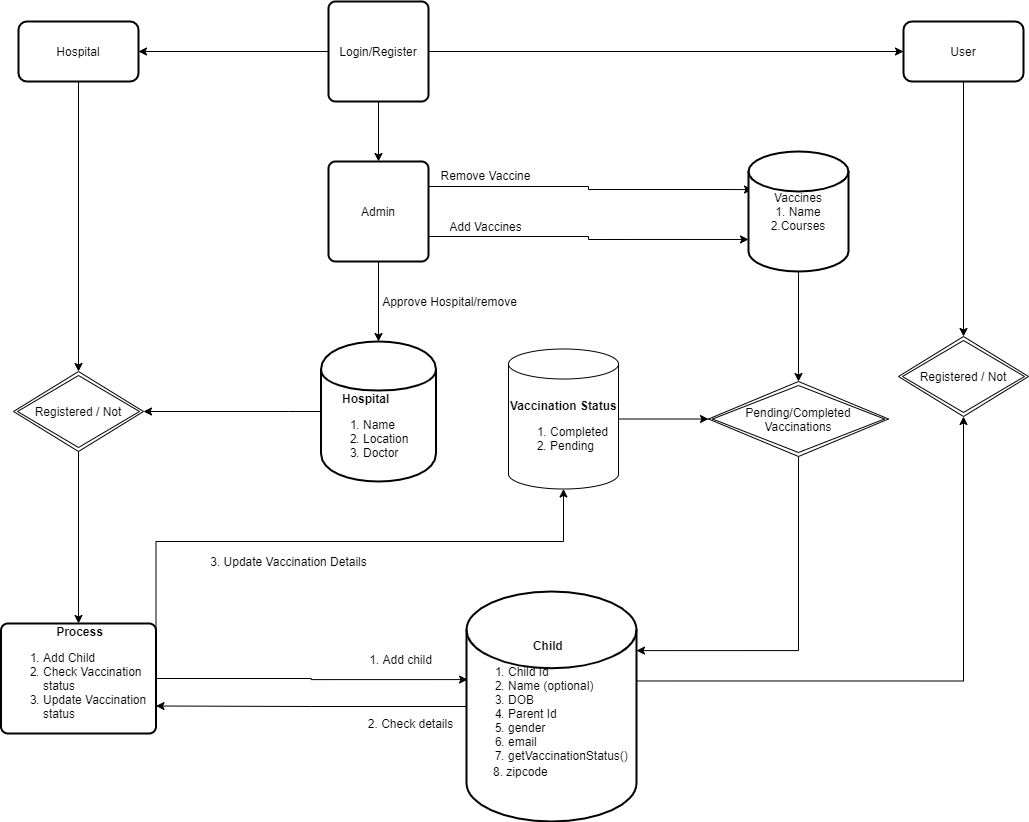

The diagram above was exported from draw.io. Its source (the exported page's mxGraphModel, read from the mxfile embedded in the PNG):
<mxGraphModel dx="868" dy="520" grid="1" gridSize="10" guides="1" tooltips="1" connect="1" arrows="1" fold="1" page="1" pageScale="1" pageWidth="850" pageHeight="1100" math="0" shadow="0">
  <root>
    <mxCell id="0" />
    <mxCell id="1" parent="0" />
    <mxCell id="EYpTm3TH3jbcO948IS9Y-44" value="" style="edgeStyle=orthogonalEdgeStyle;rounded=0;orthogonalLoop=1;jettySize=auto;html=1;" parent="1" source="EYpTm3TH3jbcO948IS9Y-4" target="EYpTm3TH3jbcO948IS9Y-34" edge="1">
      <mxGeometry relative="1" as="geometry" />
    </mxCell>
    <mxCell id="EYpTm3TH3jbcO948IS9Y-60" value="" style="edgeStyle=orthogonalEdgeStyle;rounded=0;orthogonalLoop=1;jettySize=auto;html=1;" parent="1" source="EYpTm3TH3jbcO948IS9Y-4" target="EYpTm3TH3jbcO948IS9Y-59" edge="1">
      <mxGeometry relative="1" as="geometry" />
    </mxCell>
    <mxCell id="EYpTm3TH3jbcO948IS9Y-99" value="" style="edgeStyle=orthogonalEdgeStyle;rounded=0;orthogonalLoop=1;jettySize=auto;html=1;endArrow=classic;endFill=1;" parent="1" source="EYpTm3TH3jbcO948IS9Y-4" target="EYpTm3TH3jbcO948IS9Y-98" edge="1">
      <mxGeometry relative="1" as="geometry" />
    </mxCell>
    <mxCell id="EYpTm3TH3jbcO948IS9Y-4" value="Login/Register" style="rounded=1;whiteSpace=wrap;html=1;absoluteArcSize=1;arcSize=14;strokeWidth=2;" parent="1" vertex="1">
      <mxGeometry x="360" y="140" width="100" height="100" as="geometry" />
    </mxCell>
    <mxCell id="EYpTm3TH3jbcO948IS9Y-33" value="" style="edgeStyle=orthogonalEdgeStyle;rounded=0;orthogonalLoop=1;jettySize=auto;html=1;entryX=0.5;entryY=0;entryDx=0;entryDy=0;" parent="1" source="EYpTm3TH3jbcO948IS9Y-34" target="EYpTm3TH3jbcO948IS9Y-36" edge="1">
      <mxGeometry relative="1" as="geometry">
        <mxPoint x="410" y="500" as="targetPoint" />
      </mxGeometry>
    </mxCell>
    <mxCell id="EYpTm3TH3jbcO948IS9Y-67" style="edgeStyle=orthogonalEdgeStyle;rounded=0;orthogonalLoop=1;jettySize=auto;html=1;exitX=1;exitY=0.25;exitDx=0;exitDy=0;entryX=0.04;entryY=0.317;entryDx=0;entryDy=0;entryPerimeter=0;" parent="1" source="EYpTm3TH3jbcO948IS9Y-34" target="EYpTm3TH3jbcO948IS9Y-39" edge="1">
      <mxGeometry relative="1" as="geometry" />
    </mxCell>
    <mxCell id="EYpTm3TH3jbcO948IS9Y-68" style="edgeStyle=orthogonalEdgeStyle;rounded=0;orthogonalLoop=1;jettySize=auto;html=1;exitX=1;exitY=0.75;exitDx=0;exitDy=0;entryX=0;entryY=0.733;entryDx=0;entryDy=0;entryPerimeter=0;" parent="1" source="EYpTm3TH3jbcO948IS9Y-34" target="EYpTm3TH3jbcO948IS9Y-39" edge="1">
      <mxGeometry relative="1" as="geometry" />
    </mxCell>
    <mxCell id="EYpTm3TH3jbcO948IS9Y-34" value="Admin" style="rounded=1;whiteSpace=wrap;html=1;absoluteArcSize=1;arcSize=14;strokeWidth=2;" parent="1" vertex="1">
      <mxGeometry x="360" y="300" width="100" height="100" as="geometry" />
    </mxCell>
    <mxCell id="EYpTm3TH3jbcO948IS9Y-58" value="" style="edgeStyle=orthogonalEdgeStyle;rounded=0;orthogonalLoop=1;jettySize=auto;html=1;" parent="1" source="EYpTm3TH3jbcO948IS9Y-36" target="EYpTm3TH3jbcO948IS9Y-57" edge="1">
      <mxGeometry relative="1" as="geometry">
        <Array as="points">
          <mxPoint x="320" y="550" />
          <mxPoint x="320" y="550" />
        </Array>
      </mxGeometry>
    </mxCell>
    <mxCell id="EYpTm3TH3jbcO948IS9Y-36" value="&lt;div style=&quot;text-align: center&quot;&gt;&lt;b&gt;Hospital&lt;/b&gt;&lt;/div&gt;&lt;ol&gt;&lt;li&gt;Name&lt;/li&gt;&lt;li&gt;Location&lt;/li&gt;&lt;li&gt;Doctor&lt;/li&gt;&lt;/ol&gt;" style="shape=cylinder;whiteSpace=wrap;html=1;boundedLbl=1;backgroundOutline=1;rounded=1;strokeWidth=2;arcSize=14;align=left;" parent="1" vertex="1">
      <mxGeometry x="352.5" y="480" width="115" height="140" as="geometry" />
    </mxCell>
    <mxCell id="EYpTm3TH3jbcO948IS9Y-81" style="edgeStyle=orthogonalEdgeStyle;rounded=0;orthogonalLoop=1;jettySize=auto;html=1;exitX=0.5;exitY=1;exitDx=0;exitDy=0;exitPerimeter=0;entryX=0.5;entryY=0;entryDx=0;entryDy=0;" parent="1" source="EYpTm3TH3jbcO948IS9Y-39" target="EYpTm3TH3jbcO948IS9Y-79" edge="1">
      <mxGeometry relative="1" as="geometry" />
    </mxCell>
    <mxCell id="EYpTm3TH3jbcO948IS9Y-39" value="Vaccines&lt;br&gt;1. Name&lt;br&gt;2.Courses" style="strokeWidth=2;html=1;shape=mxgraph.flowchart.database;whiteSpace=wrap;" parent="1" vertex="1">
      <mxGeometry x="780" y="290" width="100" height="120" as="geometry" />
    </mxCell>
    <mxCell id="EYpTm3TH3jbcO948IS9Y-40" value="Add Vaccines" style="text;html=1;align=center;verticalAlign=middle;resizable=0;points=[];autosize=1;" parent="1" vertex="1">
      <mxGeometry x="472" y="355" width="90" height="20" as="geometry" />
    </mxCell>
    <mxCell id="EYpTm3TH3jbcO948IS9Y-42" value="Remove Vaccine" style="text;html=1;align=center;verticalAlign=middle;resizable=0;points=[];autosize=1;" parent="1" vertex="1">
      <mxGeometry x="462" y="304" width="110" height="20" as="geometry" />
    </mxCell>
    <mxCell id="EYpTm3TH3jbcO948IS9Y-54" value="Approve Hospital/remove" style="text;html=1;align=center;verticalAlign=middle;resizable=0;points=[];autosize=1;" parent="1" vertex="1">
      <mxGeometry x="406" y="430" width="150" height="20" as="geometry" />
    </mxCell>
    <mxCell id="EYpTm3TH3jbcO948IS9Y-65" value="" style="edgeStyle=orthogonalEdgeStyle;rounded=0;orthogonalLoop=1;jettySize=auto;html=1;" parent="1" source="EYpTm3TH3jbcO948IS9Y-57" target="EYpTm3TH3jbcO948IS9Y-64" edge="1">
      <mxGeometry relative="1" as="geometry" />
    </mxCell>
    <mxCell id="EYpTm3TH3jbcO948IS9Y-57" value="Registered / Not" style="shape=rhombus;double=1;perimeter=rhombusPerimeter;whiteSpace=wrap;html=1;align=center;" parent="1" vertex="1">
      <mxGeometry x="45" y="510" width="130" height="80" as="geometry" />
    </mxCell>
    <mxCell id="EYpTm3TH3jbcO948IS9Y-61" style="edgeStyle=orthogonalEdgeStyle;rounded=0;orthogonalLoop=1;jettySize=auto;html=1;exitX=0.5;exitY=1;exitDx=0;exitDy=0;entryX=0.5;entryY=0;entryDx=0;entryDy=0;" parent="1" source="EYpTm3TH3jbcO948IS9Y-59" target="EYpTm3TH3jbcO948IS9Y-57" edge="1">
      <mxGeometry relative="1" as="geometry" />
    </mxCell>
    <mxCell id="EYpTm3TH3jbcO948IS9Y-59" value="Hospital" style="whiteSpace=wrap;html=1;rounded=1;strokeWidth=2;arcSize=14;" parent="1" vertex="1">
      <mxGeometry x="50" y="160" width="120" height="60" as="geometry" />
    </mxCell>
    <mxCell id="EYpTm3TH3jbcO948IS9Y-72" style="edgeStyle=orthogonalEdgeStyle;rounded=0;orthogonalLoop=1;jettySize=auto;html=1;exitX=1;exitY=0.5;exitDx=0;exitDy=0;entryX=0.006;entryY=0.383;entryDx=0;entryDy=0;entryPerimeter=0;" parent="1" source="EYpTm3TH3jbcO948IS9Y-64" target="EYpTm3TH3jbcO948IS9Y-71" edge="1">
      <mxGeometry relative="1" as="geometry" />
    </mxCell>
    <mxCell id="EYpTm3TH3jbcO948IS9Y-107" style="edgeStyle=orthogonalEdgeStyle;rounded=0;orthogonalLoop=1;jettySize=auto;html=1;exitX=1;exitY=0.25;exitDx=0;exitDy=0;entryX=0.5;entryY=1;entryDx=0;entryDy=0;entryPerimeter=0;endArrow=classic;endFill=1;" parent="1" source="EYpTm3TH3jbcO948IS9Y-64" target="EYpTm3TH3jbcO948IS9Y-105" edge="1">
      <mxGeometry relative="1" as="geometry">
        <Array as="points">
          <mxPoint x="187" y="680" />
          <mxPoint x="595" y="680" />
        </Array>
      </mxGeometry>
    </mxCell>
    <mxCell id="EYpTm3TH3jbcO948IS9Y-64" value="&lt;div style=&quot;text-align: center&quot;&gt;&lt;b&gt;Process&lt;/b&gt;&lt;/div&gt;&lt;ol&gt;&lt;li&gt;&lt;span&gt;Add Child&lt;/span&gt;&lt;/li&gt;&lt;li&gt;&lt;span&gt;Check Vaccination status&lt;/span&gt;&lt;/li&gt;&lt;li&gt;&lt;span&gt;Update Vaccination status&lt;/span&gt;&lt;/li&gt;&lt;/ol&gt;" style="rounded=1;whiteSpace=wrap;html=1;absoluteArcSize=1;arcSize=14;strokeWidth=2;align=left;" parent="1" vertex="1">
      <mxGeometry x="32.5" y="762" width="155" height="110" as="geometry" />
    </mxCell>
    <mxCell id="EYpTm3TH3jbcO948IS9Y-91" style="edgeStyle=orthogonalEdgeStyle;rounded=0;orthogonalLoop=1;jettySize=auto;html=1;exitX=0;exitY=0.5;exitDx=0;exitDy=0;exitPerimeter=0;entryX=1;entryY=0.75;entryDx=0;entryDy=0;endArrow=classic;endFill=1;" parent="1" source="EYpTm3TH3jbcO948IS9Y-71" target="EYpTm3TH3jbcO948IS9Y-64" edge="1">
      <mxGeometry relative="1" as="geometry" />
    </mxCell>
    <mxCell id="EYpTm3TH3jbcO948IS9Y-103" style="edgeStyle=orthogonalEdgeStyle;rounded=0;orthogonalLoop=1;jettySize=auto;html=1;exitX=1;exitY=0.389;exitDx=0;exitDy=0;exitPerimeter=0;entryX=0.5;entryY=1;entryDx=0;entryDy=0;endArrow=classic;endFill=1;" parent="1" source="EYpTm3TH3jbcO948IS9Y-71" target="EYpTm3TH3jbcO948IS9Y-100" edge="1">
      <mxGeometry relative="1" as="geometry" />
    </mxCell>
    <mxCell id="EYpTm3TH3jbcO948IS9Y-71" value="&lt;div style=&quot;text-align: center&quot;&gt;&lt;b&gt;Child&lt;/b&gt;&lt;/div&gt;&lt;ol&gt;&lt;li&gt;Child Id&lt;/li&gt;&lt;li&gt;Name (optional)&lt;/li&gt;&lt;li&gt;DOB&lt;/li&gt;&lt;li&gt;Parent Id&lt;/li&gt;&lt;li&gt;gender&lt;/li&gt;&lt;li&gt;email&lt;/li&gt;&lt;li&gt;getVaccinationStatus()&lt;/li&gt;&lt;/ol&gt;" style="strokeWidth=2;html=1;shape=mxgraph.flowchart.database;whiteSpace=wrap;align=left;" parent="1" vertex="1">
      <mxGeometry x="498" y="730" width="170" height="230" as="geometry" />
    </mxCell>
    <mxCell id="EYpTm3TH3jbcO948IS9Y-97" style="edgeStyle=orthogonalEdgeStyle;rounded=0;orthogonalLoop=1;jettySize=auto;html=1;exitX=0.5;exitY=1;exitDx=0;exitDy=0;entryX=1;entryY=0.257;entryDx=0;entryDy=0;entryPerimeter=0;endArrow=classic;endFill=1;" parent="1" source="EYpTm3TH3jbcO948IS9Y-79" target="EYpTm3TH3jbcO948IS9Y-71" edge="1">
      <mxGeometry relative="1" as="geometry" />
    </mxCell>
    <mxCell id="EYpTm3TH3jbcO948IS9Y-79" value="Pending/Completed Vaccinations" style="shape=rhombus;double=1;perimeter=rhombusPerimeter;whiteSpace=wrap;html=1;align=center;" parent="1" vertex="1">
      <mxGeometry x="740" y="520" width="180" height="75" as="geometry" />
    </mxCell>
    <mxCell id="EYpTm3TH3jbcO948IS9Y-92" value="2. Check details" style="text;html=1;align=center;verticalAlign=middle;resizable=0;points=[];autosize=1;" parent="1" vertex="1">
      <mxGeometry x="392" y="852" width="100" height="20" as="geometry" />
    </mxCell>
    <mxCell id="EYpTm3TH3jbcO948IS9Y-93" value="1. Add child" style="text;html=1;align=center;verticalAlign=middle;resizable=0;points=[];autosize=1;" parent="1" vertex="1">
      <mxGeometry x="392" y="788" width="80" height="20" as="geometry" />
    </mxCell>
    <mxCell id="EYpTm3TH3jbcO948IS9Y-101" style="edgeStyle=orthogonalEdgeStyle;rounded=0;orthogonalLoop=1;jettySize=auto;html=1;exitX=0.5;exitY=1;exitDx=0;exitDy=0;endArrow=classic;endFill=1;" parent="1" source="EYpTm3TH3jbcO948IS9Y-98" target="EYpTm3TH3jbcO948IS9Y-100" edge="1">
      <mxGeometry relative="1" as="geometry" />
    </mxCell>
    <mxCell id="EYpTm3TH3jbcO948IS9Y-98" value="User" style="whiteSpace=wrap;html=1;rounded=1;strokeWidth=2;arcSize=14;" parent="1" vertex="1">
      <mxGeometry x="935" y="160" width="120" height="60" as="geometry" />
    </mxCell>
    <mxCell id="EYpTm3TH3jbcO948IS9Y-100" value="Registered / Not" style="shape=rhombus;double=1;perimeter=rhombusPerimeter;whiteSpace=wrap;html=1;align=center;" parent="1" vertex="1">
      <mxGeometry x="930" y="475" width="130" height="80" as="geometry" />
    </mxCell>
    <mxCell id="EYpTm3TH3jbcO948IS9Y-110" value="" style="edgeStyle=orthogonalEdgeStyle;rounded=0;orthogonalLoop=1;jettySize=auto;html=1;endArrow=classic;endFill=1;" parent="1" source="EYpTm3TH3jbcO948IS9Y-105" target="EYpTm3TH3jbcO948IS9Y-79" edge="1">
      <mxGeometry relative="1" as="geometry" />
    </mxCell>
    <mxCell id="EYpTm3TH3jbcO948IS9Y-105" value="&lt;div style=&quot;text-align: center&quot;&gt;&lt;b&gt;Vaccination Status&lt;/b&gt;&lt;/div&gt;&lt;ol&gt;&lt;li&gt;Completed&lt;/li&gt;&lt;li&gt;Pending&lt;/li&gt;&lt;/ol&gt;" style="shape=cylinder3;whiteSpace=wrap;html=1;boundedLbl=1;backgroundOutline=1;size=15;align=left;" parent="1" vertex="1">
      <mxGeometry x="540" y="487.5" width="110" height="140" as="geometry" />
    </mxCell>
    <mxCell id="EYpTm3TH3jbcO948IS9Y-109" value="3. Update Vaccination Details" style="text;html=1;align=center;verticalAlign=middle;resizable=0;points=[];autosize=1;" parent="1" vertex="1">
      <mxGeometry x="235" y="690" width="170" height="20" as="geometry" />
    </mxCell>
    <mxCell id="68UFBQ_1uNhixP9XBkGY-1" value="&lt;div&gt;8. zipcode&lt;/div&gt;" style="text;html=1;strokeColor=none;fillColor=none;align=left;verticalAlign=middle;whiteSpace=wrap;rounded=0;" vertex="1" parent="1">
      <mxGeometry x="523" y="900" width="120" height="20" as="geometry" />
    </mxCell>
  </root>
</mxGraphModel>